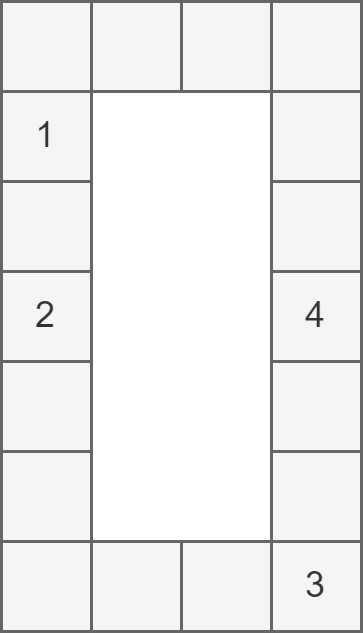

The diagram above was exported from draw.io. Its source (the exported page's mxGraphModel, read from the mxfile embedded in the PNG):
<mxGraphModel dx="-141" dy="431" grid="1" gridSize="10" guides="1" tooltips="1" connect="1" arrows="1" fold="1" page="0" pageScale="1" pageWidth="827" pageHeight="1169" background="#ffffff" math="0" shadow="0">
  <root>
    <mxCell id="0" />
    <mxCell id="1" parent="0" />
    <mxCell id="20" value="" style="rounded=0;whiteSpace=wrap;html=1;fillColor=#f5f5f5;fontColor=#333333;strokeColor=#666666;" parent="1" vertex="1">
      <mxGeometry x="560" width="30" height="30" as="geometry" />
    </mxCell>
    <mxCell id="40" value="" style="rounded=0;whiteSpace=wrap;html=1;fillColor=#f5f5f5;fontColor=#333333;strokeColor=#666666;" parent="1" vertex="1">
      <mxGeometry x="590" width="30" height="30" as="geometry" />
    </mxCell>
    <mxCell id="41" value="" style="rounded=0;whiteSpace=wrap;html=1;fillColor=#f5f5f5;fontColor=#333333;strokeColor=#666666;" parent="1" vertex="1">
      <mxGeometry x="620" width="30" height="30" as="geometry" />
    </mxCell>
    <mxCell id="43" value="" style="rounded=0;whiteSpace=wrap;html=1;fillColor=#f5f5f5;fontColor=#333333;strokeColor=#666666;" parent="1" vertex="1">
      <mxGeometry x="650" width="30" height="30" as="geometry" />
    </mxCell>
    <mxCell id="44" value="1" style="rounded=0;whiteSpace=wrap;html=1;fillColor=#f5f5f5;fontColor=#333333;strokeColor=#666666;" parent="1" vertex="1">
      <mxGeometry x="560" y="30" width="30" height="30" as="geometry" />
    </mxCell>
    <mxCell id="48" value="" style="rounded=0;whiteSpace=wrap;html=1;fillColor=#f5f5f5;fontColor=#333333;strokeColor=#666666;" parent="1" vertex="1">
      <mxGeometry x="650" y="30" width="30" height="30" as="geometry" />
    </mxCell>
    <mxCell id="49" value="" style="rounded=0;whiteSpace=wrap;html=1;fillColor=#f5f5f5;fontColor=#333333;strokeColor=#666666;" parent="1" vertex="1">
      <mxGeometry x="560" y="60" width="30" height="30" as="geometry" />
    </mxCell>
    <mxCell id="53" value="" style="rounded=0;whiteSpace=wrap;html=1;fillColor=#f5f5f5;fontColor=#333333;strokeColor=#666666;" parent="1" vertex="1">
      <mxGeometry x="650" y="60" width="30" height="30" as="geometry" />
    </mxCell>
    <mxCell id="54" value="2" style="rounded=0;whiteSpace=wrap;html=1;fillColor=#f5f5f5;fontColor=#333333;strokeColor=#666666;" parent="1" vertex="1">
      <mxGeometry x="560" y="90" width="30" height="30" as="geometry" />
    </mxCell>
    <mxCell id="58" value="4" style="rounded=0;whiteSpace=wrap;html=1;fillColor=#f5f5f5;fontColor=#333333;strokeColor=#666666;" parent="1" vertex="1">
      <mxGeometry x="650" y="90" width="30" height="30" as="geometry" />
    </mxCell>
    <mxCell id="59" value="" style="rounded=0;whiteSpace=wrap;html=1;fillColor=#f5f5f5;fontColor=#333333;strokeColor=#666666;" vertex="1" parent="1">
      <mxGeometry x="560" y="120" width="30" height="30" as="geometry" />
    </mxCell>
    <mxCell id="60" value="" style="rounded=0;whiteSpace=wrap;html=1;fillColor=#f5f5f5;fontColor=#333333;strokeColor=#666666;" vertex="1" parent="1">
      <mxGeometry x="560" y="150" width="30" height="30" as="geometry" />
    </mxCell>
    <mxCell id="61" value="" style="rounded=0;whiteSpace=wrap;html=1;fillColor=#f5f5f5;fontColor=#333333;strokeColor=#666666;" vertex="1" parent="1">
      <mxGeometry x="560" y="180" width="30" height="30" as="geometry" />
    </mxCell>
    <mxCell id="62" value="" style="rounded=0;whiteSpace=wrap;html=1;fillColor=#f5f5f5;fontColor=#333333;strokeColor=#666666;" vertex="1" parent="1">
      <mxGeometry x="650" y="120" width="30" height="30" as="geometry" />
    </mxCell>
    <mxCell id="63" value="" style="rounded=0;whiteSpace=wrap;html=1;fillColor=#f5f5f5;fontColor=#333333;strokeColor=#666666;" vertex="1" parent="1">
      <mxGeometry x="650" y="150" width="30" height="30" as="geometry" />
    </mxCell>
    <mxCell id="64" value="3" style="rounded=0;whiteSpace=wrap;html=1;fillColor=#f5f5f5;fontColor=#333333;strokeColor=#666666;" vertex="1" parent="1">
      <mxGeometry x="650" y="180" width="30" height="30" as="geometry" />
    </mxCell>
    <mxCell id="65" value="" style="rounded=0;whiteSpace=wrap;html=1;fillColor=#f5f5f5;fontColor=#333333;strokeColor=#666666;" vertex="1" parent="1">
      <mxGeometry x="590" y="180" width="30" height="30" as="geometry" />
    </mxCell>
    <mxCell id="66" value="" style="rounded=0;whiteSpace=wrap;html=1;fillColor=#f5f5f5;fontColor=#333333;strokeColor=#666666;" vertex="1" parent="1">
      <mxGeometry x="620" y="180" width="30" height="30" as="geometry" />
    </mxCell>
  </root>
</mxGraphModel>